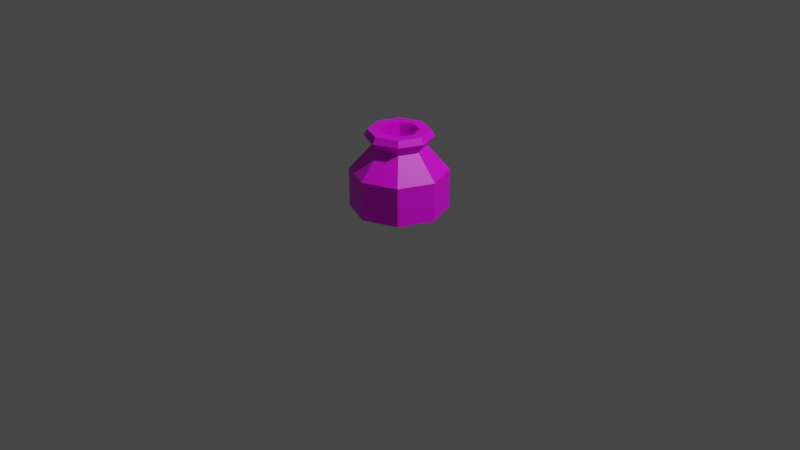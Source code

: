 # Source: Vase.blend  (saved by Blender 3.6.13; exported with 4.5.12 LTS)
import bpy
from mathutils import Matrix  # noqa: F401  (used for matrix-valued properties, if any)

bpy.ops.wm.read_factory_settings(use_empty=True)
scene = bpy.context.scene
scene.name = 'Scene'

# ---- collections
col_collection = bpy.data.collections.new('Collection'); scene.collection.children.link(col_collection)

# ---- images (referenced by path relative to the original .blend; pixels are not part of the script)
import os
ASSET_DIR = os.environ.get("B2B_ASSET_DIR", "")  # directory of the original .blend (textures are referenced by path, not embedded)
HERE = os.path.dirname(os.path.abspath(__file__))  # packed textures are extracted next to this script under _unpacked/

def load_image(name, relpath, width, height, colorspace="sRGB"):
    """Load a texture the original file referenced (path relative to the .blend, or extracted next to this script)."""
    p = next((c for c in (os.path.join(HERE, relpath), os.path.join(ASSET_DIR, relpath)) if relpath and os.path.exists(c)), "")
    if p:
        img = bpy.data.images.load(p, check_existing=True)
        img.name = name
    else:  # same state as the original file: an image datablock whose file is absent (Cycles renders it pink)
        img = bpy.data.images.new(name, width, height)
        img.source = "FILE"
        img.filepath = "//" + (relpath or name)
    img.colorspace_settings.name = colorspace
    return img
img_vaseuvmap_png = load_image('VaseUVMap.png', 'VaseUVMap.png', 1024, 1024, 'sRGB')

# ---- materials (node trees are filled in below, after node groups)
mat_material = bpy.data.materials.new('Material')
mat_material.use_transparent_shadow = False

# ---- material node trees
mat_material.use_nodes = True; mat_material.node_tree.nodes.clear()
_N = mat_material.node_tree.nodes; _L = mat_material.node_tree.links
n0 = _N.new('ShaderNodeBsdfPrincipled'); n0.name = 'Principled BSDF'; n0.location = (10, 300)
n0.distribution = 'GGX'
n0.subsurface_method = 'RANDOM_WALK_SKIN'
n0.inputs[3].default_value = 1.45
n0.inputs[27].default_value = (0.0, 0.0, 0.0, 1.0)
n0.inputs[28].default_value = 1.0
n1 = _N.new('ShaderNodeOutputMaterial'); n1.name = 'Material Output'; n1.location = (300, 300)
n2 = _N.new('ShaderNodeTexImage'); n2.name = 'Image Texture'; n2.location = (-280, 280)
n2.image = img_vaseuvmap_png
_L.new(n0.outputs[0], n1.inputs[0])
_L.new(n2.outputs[0], n0.inputs[0])
n1.is_active_output = True

# ---- world
world_world = bpy.data.worlds.new('World'); scene.world = world_world
world_world.use_nodes = True; world_world.node_tree.nodes.clear()
_N = world_world.node_tree.nodes; _L = world_world.node_tree.links
n0 = _N.new('ShaderNodeOutputWorld'); n0.name = 'World Output'; n0.location = (300, 300)
n1 = _N.new('ShaderNodeBackground'); n1.name = 'Background'; n1.location = (10, 300)
n1.inputs[0].default_value = (0.05088, 0.05088, 0.05088, 1.0)
_L.new(n1.outputs[0], n0.inputs[0])
n0.is_active_output = True
world_world.color = (0.05088, 0.05088, 0.05088)
world_world.use_sun_shadow = False
world_world.sun_shadow_jitter_overblur = 0.0

# ---- cameras
cam_camera = bpy.data.cameras.new('Camera')
cam_camera.clip_end = 100.0
cam_camera.ortho_scale = 7.314

# ---- lights
light_light = bpy.data.lights.new('Light', 'POINT')
light_light.transmission_factor = 0.0
light_light.energy = 1000.0
light_light.shadow_soft_size = 0.1
light_light.shadow_maximum_resolution = 0.006
light_light.use_absolute_resolution = True

# ---- meshes
me_cylinder = bpy.data.meshes.new('Cylinder')
me_cylinder.from_pydata([(2.376e-09, 0.1811, -0.5), (1.146e-09, 0.3462, 0.4081), (0.1281, 0.1281, -0.5), (0.2448, 0.2448, 0.4081), (0.1811, 0.0, -0.5), (0.3462, 0.0, 0.4081), (0.1281, -0.1281, -0.5), (0.2448, -0.2448, 0.4081), (2.376e-09, -0.1811, -0.5), (1.146e-09, -0.3462, 0.4081), (-0.1281, -0.1281, -0.5), (-0.2448, -0.2448, 0.4081), (-0.1811, 0.0, -0.5), (-0.3462, 0.0, 0.4081), (-0.1281, 0.1281, -0.5), (-0.2448, 0.2448, 0.4081), (0.0, 0.5, 0.05509), (0.3536, 0.3536, 0.05509), (0.5, 0.0, 0.05509), (0.3536, -0.3536, 0.05509), (0.0, -0.5, 0.05509), (-0.3536, -0.3536, 0.05509), (-0.5, 0.0, 0.05509), (-0.3536, 0.3536, 0.05509), (0.3536, 0.3536, -0.35), (0.5, 0.0, -0.35), (0.3536, -0.3536, -0.35), (0.0, -0.5, -0.35), (-0.3536, -0.3536, -0.35), (-0.5, 0.0, -0.35), (-0.3536, 0.3536, -0.35), (0.0, 0.5, -0.35), (1.697e-09, 0.2722, 0.3081), (0.1925, 0.1925, 0.3081), (0.2722, 0.0, 0.3081), (0.1925, -0.1925, 0.3081), (1.697e-09, -0.2722, 0.3081), (-0.1925, -0.1925, 0.3081), (-0.2722, 0.0, 0.3081), (-0.1925, 0.1925, 0.3081), (0.221, 0.221, 0.4724), (1.238e-09, 0.3126, 0.4724), (0.3126, 1.504e-10, 0.4724), (0.221, -0.221, 0.4724), (1.238e-09, -0.3126, 0.4724), (-0.221, -0.221, 0.4724), (-0.3126, 1.504e-10, 0.4724), (-0.221, 0.221, 0.4724), (0.14, 0.14, 0.4724), (-5.813e-10, 0.198, 0.4724), (0.198, -1.27e-09, 0.4724), (0.14, -0.14, 0.4724), (-5.813e-10, -0.198, 0.4724), (-0.14, -0.14, 0.4724), (-0.198, -1.27e-09, 0.4724), (-0.14, 0.14, 0.4724), (0.14, 0.14, 0.1694), (-5.813e-10, 0.198, 0.1694), (0.198, -1.27e-09, 0.1694), (0.14, -0.14, 0.1694), (-5.813e-10, -0.198, 0.1694), (-0.14, -0.14, 0.1694), (-0.198, -1.27e-09, 0.1694), (-0.14, 0.14, 0.1694), (0.2348, 0.2348, 0.05802), (-2.236e-09, 0.3321, 0.05802), (0.3321, -3.392e-09, 0.05802), (0.2348, -0.2348, 0.05802), (-2.236e-09, -0.3321, 0.05802), (-0.2348, -0.2348, 0.05802), (-0.3321, -3.392e-09, 0.05802), (-0.2348, 0.2348, 0.05802), (0.2348, 0.2348, -0.3536), (-2.236e-09, 0.3321, -0.3536), (0.3321, -3.392e-09, -0.3536), (0.2348, -0.2348, -0.3536), (-2.236e-09, -0.3321, -0.3536), (-0.2348, -0.2348, -0.3536), (-0.3321, -3.392e-09, -0.3536), (-0.2348, 0.2348, -0.3536)], [], [(32, 1, 3, 33), (33, 3, 5, 34), (34, 5, 7, 35), (35, 7, 9, 36), (36, 9, 11, 37), (37, 11, 13, 38), (5, 3, 40, 42), (38, 13, 15, 39), (39, 15, 1, 32), (0, 2, 4, 6, 8, 10, 12, 14), (30, 23, 16, 31), (29, 22, 23, 30), (28, 21, 22, 29), (27, 20, 21, 28), (26, 19, 20, 27), (25, 18, 19, 26), (24, 17, 18, 25), (31, 16, 17, 24), (0, 31, 24, 2), (2, 24, 25, 4), (4, 25, 26, 6), (6, 26, 27, 8), (8, 27, 28, 10), (10, 28, 29, 12), (12, 29, 30, 14), (14, 30, 31, 0), (23, 39, 32, 16), (22, 38, 39, 23), (21, 37, 38, 22), (20, 36, 37, 21), (19, 35, 36, 20), (18, 34, 35, 19), (17, 33, 34, 18), (16, 32, 33, 17), (47, 46, 54, 55), (11, 9, 44, 45), (1, 15, 47, 41), (3, 1, 41, 40), (7, 5, 42, 43), (13, 11, 45, 46), (9, 7, 43, 44), (15, 13, 46, 47), (50, 48, 56, 58), (45, 44, 52, 53), (43, 42, 50, 51), (40, 41, 49, 48), (41, 47, 55, 49), (46, 45, 53, 54), (44, 43, 51, 52), (42, 40, 48, 50), (57, 63, 71, 65), (55, 54, 62, 63), (53, 52, 60, 61), (51, 50, 58, 59), (48, 49, 57, 56), (49, 55, 63, 57), (54, 53, 61, 62), (52, 51, 59, 60), (67, 66, 74, 75), (62, 61, 69, 70), (60, 59, 67, 68), (58, 56, 64, 66), (63, 62, 70, 71), (61, 60, 68, 69), (59, 58, 66, 67), (56, 57, 65, 64), (72, 73, 79, 78, 77, 76, 75, 74), (64, 65, 73, 72), (65, 71, 79, 73), (70, 69, 77, 78), (68, 67, 75, 76), (66, 64, 72, 74), (71, 70, 78, 79), (69, 68, 76, 77)])
_uv = me_cylinder.uv_layers.new(name='UVMap')
_uv.uv.foreach_set('vector', [0.07018, 0.6306, 0.03026, 0.6194, 0.08877, 0.5529, 0.1085, 0.5881, 0.1085, 0.5881, 0.08877, 0.5529, 0.177, 0.5471, 0.1638, 0.5853, 0.1638, 0.5853, 0.177, 0.5471, 0.2439, 0.6049, 0.2065, 0.6237, 0.2065, 0.6237, 0.2439, 0.6049, 0.2503, 0.6928, 0.2107, 0.682, 0.2107, 0.682, 0.2503, 0.6928, 0.192, 0.7585, 0.1726, 0.7236, 0.1726, 0.7236, 0.192, 0.7585, 0.1043, 0.7637, 0.1173, 0.7253, 0.177, 0.5471, 0.08877, 0.5529, 0.07191, 0.5188, 0.1865, 0.5188, 0.1173, 0.7253, 0.1043, 0.7637, 0.03622, 0.7076, 0.07304, 0.6889, 0.07304, 0.6889, 0.03622, 0.7076, 0.03026, 0.6194, 0.07018, 0.6306, 0.6381, 0.2091, 0.6381, 0.1636, 0.6703, 0.1314, 0.7159, 0.1314, 0.7481, 0.1636, 0.7481, 0.2091, 0.7159, 0.2413, 0.6703, 0.2413, 0.208, 0.1594, 0.1507, 0.00112, 0.3638, 0.001959, 0.2915, 0.1533, 0.1527, 0.2229, 0.0003014, 0.1516, 0.1507, 0.00112, 0.208, 0.1594, 0.1592, 0.3074, 0.0003014, 0.3642, 0.0003014, 0.1516, 0.1527, 0.2229, 0.2208, 0.3646, 0.1484, 0.5163, 0.0003014, 0.3642, 0.1592, 0.3074, 0.3045, 0.3584, 0.362, 0.5168, 0.1484, 0.5163, 0.2208, 0.3646, 0.3596, 0.2947, 0.5121, 0.3657, 0.362, 0.5168, 0.3045, 0.3584, 0.353, 0.2103, 0.5115, 0.1535, 0.5121, 0.3657, 0.3596, 0.2947, 0.2915, 0.1533, 0.3638, 0.001959, 0.5115, 0.1535, 0.353, 0.2103, 0.2679, 0.222, 0.2915, 0.1533, 0.353, 0.2103, 0.2896, 0.2417, 0.2896, 0.2417, 0.353, 0.2103, 0.3596, 0.2947, 0.2927, 0.2705, 0.2927, 0.2705, 0.3596, 0.2947, 0.3045, 0.3584, 0.2741, 0.2931, 0.2741, 0.2931, 0.3045, 0.3584, 0.2208, 0.3646, 0.2445, 0.2959, 0.2445, 0.2959, 0.2208, 0.3646, 0.1592, 0.3074, 0.2227, 0.2761, 0.2227, 0.2761, 0.1592, 0.3074, 0.1527, 0.2229, 0.2196, 0.2472, 0.2196, 0.2472, 0.1527, 0.2229, 0.208, 0.1594, 0.2383, 0.2246, 0.2383, 0.2246, 0.208, 0.1594, 0.2915, 0.1533, 0.2679, 0.222, 0.6188, 0.3607, 0.6666, 0.257, 0.7276, 0.2533, 0.7677, 0.3607, 0.5144, 0.2551, 0.6215, 0.2164, 0.6666, 0.257, 0.6188, 0.3607, 0.515, 0.1076, 0.6197, 0.155, 0.6215, 0.2164, 0.5144, 0.2551, 0.6192, 0.001539, 0.6593, 0.1083, 0.6197, 0.155, 0.515, 0.1076, 0.7678, 0.001061, 0.72, 0.1048, 0.6593, 0.1083, 0.6192, 0.001539, 0.8729, 0.1063, 0.7653, 0.1459, 0.72, 0.1048, 0.7678, 0.001061, 0.8729, 0.2552, 0.7685, 0.2074, 0.7653, 0.1459, 0.8729, 0.1063, 0.7677, 0.3607, 0.7276, 0.2533, 0.7685, 0.2074, 0.8729, 0.2552, 0.6617, 0.8303, 0.6617, 0.9089, 0.6269, 0.8945, 0.6269, 0.8447, 0.192, 0.7585, 0.2503, 0.6928, 0.2785, 0.7024, 0.2086, 0.7925, 0.03026, 0.6194, 0.03622, 0.7076, 0.002093, 0.7251, 0.001838, 0.6098, 0.08877, 0.5529, 0.03026, 0.6194, 0.001838, 0.6098, 0.07191, 0.5188, 0.2439, 0.6049, 0.177, 0.5471, 0.1865, 0.5188, 0.2779, 0.5878, 0.1043, 0.7637, 0.192, 0.7585, 0.2086, 0.7925, 0.09508, 0.792, 0.2503, 0.6928, 0.2439, 0.6049, 0.2779, 0.5878, 0.2785, 0.7024, 0.03622, 0.7076, 0.1043, 0.7637, 0.09508, 0.792, 0.002093, 0.7251, 0.9304, 0.7547, 0.9308, 0.857, 0.8196, 0.8146, 0.8207, 0.8018, 0.6061, 0.9645, 0.5275, 0.9645, 0.5419, 0.9297, 0.5917, 0.9297, 0.4719, 0.9089, 0.4719, 0.8303, 0.5067, 0.8447, 0.5067, 0.8945, 0.5275, 0.7747, 0.6061, 0.7747, 0.5917, 0.8095, 0.5419, 0.8095, 0.6061, 0.7747, 0.6617, 0.8303, 0.6269, 0.8447, 0.5917, 0.8095, 0.6617, 0.9089, 0.6061, 0.9645, 0.5917, 0.9297, 0.6269, 0.8945, 0.5275, 0.9645, 0.4719, 0.9089, 0.5067, 0.8945, 0.5419, 0.9297, 0.4719, 0.8303, 0.5275, 0.7747, 0.5419, 0.8095, 0.5067, 0.8447, 0.3792, 0.85, 0.4136, 0.8175, 0.4692, 0.8388, 0.4032, 0.9047, 0.7545, 0.9308, 0.6815, 0.8576, 0.7908, 0.8097, 0.7984, 0.8199, 0.6812, 0.7542, 0.7541, 0.6807, 0.8022, 0.7895, 0.7925, 0.7971, 0.8579, 0.6808, 0.9304, 0.7547, 0.8207, 0.8018, 0.8141, 0.7913, 0.9308, 0.857, 0.8585, 0.9308, 0.8103, 0.8221, 0.8196, 0.8146, 0.8585, 0.9308, 0.7545, 0.9308, 0.7984, 0.8199, 0.8103, 0.8221, 0.6815, 0.8576, 0.6812, 0.7542, 0.7925, 0.7971, 0.7908, 0.8097, 0.7541, 0.6807, 0.8579, 0.6808, 0.8141, 0.7913, 0.8022, 0.7895, 0.6576, 0.3841, 0.7695, 0.4983, 0.619, 0.5665, 0.5983, 0.5372, 0.415, 0.7702, 0.3827, 0.7359, 0.4036, 0.6807, 0.4692, 0.7461, 0.3359, 0.7347, 0.3021, 0.7678, 0.2474, 0.7462, 0.3115, 0.6813, 0.2998, 0.8153, 0.3326, 0.849, 0.3091, 0.9037, 0.2456, 0.8367, 0.4136, 0.8175, 0.415, 0.7702, 0.4692, 0.7461, 0.4692, 0.8388, 0.3827, 0.7359, 0.3359, 0.7347, 0.3115, 0.6813, 0.4036, 0.6807, 0.3021, 0.7678, 0.2998, 0.8153, 0.2456, 0.8367, 0.2474, 0.7462, 0.3326, 0.849, 0.3792, 0.85, 0.4032, 0.9047, 0.3091, 0.9037, 0.9476, 0.3864, 0.9476, 0.4699, 0.8886, 0.529, 0.8051, 0.529, 0.746, 0.4699, 0.746, 0.3864, 0.8051, 0.3273, 0.8886, 0.3273, 0.7719, 0.6569, 0.6597, 0.7719, 0.5915, 0.6224, 0.6178, 0.6014, 0.6597, 0.7719, 0.4986, 0.7719, 0.5573, 0.6177, 0.5915, 0.6224, 0.3852, 0.6579, 0.3847, 0.4975, 0.5394, 0.5543, 0.5356, 0.5897, 0.4969, 0.3833, 0.6576, 0.3841, 0.5983, 0.5372, 0.5651, 0.5322, 0.7695, 0.4983, 0.7719, 0.6569, 0.6178, 0.6014, 0.619, 0.5665, 0.4986, 0.7719, 0.3852, 0.6579, 0.5356, 0.5897, 0.5573, 0.6177, 0.3847, 0.4975, 0.4969, 0.3833, 0.5651, 0.5322, 0.5394, 0.5543])
_ca = me_cylinder.color_attributes.new('Attribute', 'BYTE_COLOR', 'CORNER')
_ca.data.foreach_set('color', [0.6584, 0.3564, 0.2384, 1.0, 0.552, 0.2831, 0.1845, 1.0, 0.5457, 0.2789, 0.1812, 1.0, 0.5457, 0.2789, 0.1812, 1.0, 0.5457, 0.2789, 0.1812, 1.0, 0.5457, 0.2789, 0.1812, 1.0, 0.6445, 0.3467, 0.2307, 1.0, 0.5647, 0.2918, 0.1912, 1.0, 0.5647, 0.2918, 0.1912, 1.0, 0.6445, 0.3467, 0.2307, 1.0, 0.5457, 0.2789, 0.1812, 1.0, 0.5457, 0.2789, 0.1812, 1.0, 0.5457, 0.2789, 0.1812, 1.0, 0.5457, 0.2789, 0.1812, 1.0, 0.5583, 0.2874, 0.1878, 1.0, 0.6654, 0.3613, 0.2423, 1.0, 0.6654, 0.3613, 0.2423, 1.0, 0.5583, 0.2874, 0.1878, 1.0, 0.5457, 0.2789, 0.1812, 1.0, 0.5457, 0.2789, 0.1812, 1.0, 0.5457, 0.2789, 0.1812, 1.0, 0.5457, 0.2789, 0.1812, 1.0, 0.6376, 0.3419, 0.227, 1.0, 0.5583, 0.3005, 0.2051, 1.0, 0.6445, 0.3467, 0.2307, 1.0, 0.5457, 0.2789, 0.1812, 1.0, 0.552, 0.2831, 0.1845, 1.0, 0.6654, 0.3613, 0.2423, 1.0, 0.5583, 0.3005, 0.2051, 1.0, 0.6376, 0.3419, 0.227, 1.0, 0.5457, 0.2789, 0.1812, 1.0, 0.5457, 0.2789, 0.1812, 1.0, 0.5457, 0.2789, 0.1812, 1.0, 0.5457, 0.2789, 0.1812, 1.0, 0.552, 0.2831, 0.1845, 1.0, 0.6584, 0.3564, 0.2384, 1.0, 0.6654, 0.3613, 0.2423, 1.0, 0.5583, 0.2874, 0.1878, 1.0, 0.5457, 0.2789, 0.1812, 1.0, 0.6514, 0.3515, 0.2346, 1.0, 0.6654, 0.3613, 0.2423, 1.0, 0.6376, 0.3419, 0.227, 1.0, 0.5457, 0.2789, 0.1812, 1.0, 0.552, 0.2831, 0.1845, 1.0, 0.5457, 0.2789, 0.1812, 1.0, 0.6654, 0.3613, 0.2423, 1.0, 0.5457, 0.2789, 0.1812, 1.0, 0.5457, 0.2789, 0.1812, 1.0, 0.5457, 0.2831, 0.1845, 1.0, 0.5457, 0.2789, 0.1812, 1.0, 0.6654, 0.3613, 0.2423, 1.0, 0.5457, 0.2789, 0.1812, 1.0, 0.6654, 0.3613, 0.2423, 1.0, 0.5457, 0.2789, 0.1812, 1.0, 0.5457, 0.2789, 0.1812, 1.0, 0.5457, 0.2831, 0.1845, 1.0, 0.5457, 0.2789, 0.1812, 1.0, 0.5457, 0.2789, 0.1812, 1.0, 0.5457, 0.2789, 0.1812, 1.0, 0.6654, 0.3613, 0.2423, 1.0, 0.5457, 0.2789, 0.1812, 1.0, 0.6654, 0.3613, 0.2423, 1.0, 0.5457, 0.2789, 0.1812, 1.0, 0.5457, 0.2789, 0.1812, 1.0, 0.5457, 0.2789, 0.1812, 1.0, 0.6654, 0.3613, 0.2423, 1.0, 0.6654, 0.3613, 0.2423, 1.0, 0.5457, 0.2789, 0.1812, 1.0, 0.5457, 0.2789, 0.1812, 1.0, 0.5457, 0.2789, 0.1812, 1.0, 0.6654, 0.3613, 0.2423, 1.0, 0.5457, 0.2789, 0.1812, 1.0, 0.5457, 0.2789, 0.1812, 1.0, 0.5457, 0.2789, 0.1812, 1.0, 0.5457, 0.2789, 0.1812, 1.0, 0.5457, 0.2789, 0.1812, 1.0, 0.6654, 0.3613, 0.2423, 1.0, 0.5457, 0.2789, 0.1812, 1.0, 0.5457, 0.2789, 0.1812, 1.0, 0.5583, 0.2874, 0.1878, 1.0, 0.5583, 0.2874, 0.1878, 1.0, 0.5457, 0.2789, 0.1812, 1.0, 0.5457, 0.2789, 0.1812, 1.0, 0.5457, 0.2789, 0.1812, 1.0, 0.5457, 0.2789, 0.1812, 1.0, 0.5457, 0.2789, 0.1812, 1.0, 0.5457, 0.2789, 0.1812, 1.0, 0.6514, 0.3515, 0.2346, 1.0, 0.6514, 0.3515, 0.2346, 1.0, 0.5457, 0.2789, 0.1812, 1.0, 0.5457, 0.2789, 0.1812, 1.0, 0.6654, 0.3613, 0.2423, 1.0, 0.6654, 0.3613, 0.2423, 1.0, 0.5457, 0.2789, 0.1812, 1.0, 0.6654, 0.3613, 0.2423, 1.0, 0.6376, 0.3419, 0.227, 1.0, 0.6376, 0.3419, 0.227, 1.0, 0.6654, 0.3613, 0.2423, 1.0, 0.5457, 0.2831, 0.1845, 1.0, 0.5457, 0.2789, 0.1812, 1.0, 0.5457, 0.2789, 0.1812, 1.0, 0.5457, 0.2831, 0.1845, 1.0, 0.5457, 0.2789, 0.1812, 1.0, 0.552, 0.2831, 0.1845, 1.0, 0.552, 0.2831, 0.1845, 1.0, 0.5457, 0.2789, 0.1812, 1.0, 0.5457, 0.2789, 0.1812, 1.0, 0.6654, 0.3613, 0.2423, 1.0, 0.6654, 0.3613, 0.2423, 1.0, 0.5457, 0.2789, 0.1812, 1.0, 0.6584, 0.3564, 0.2384, 1.0, 0.5457, 0.2789, 0.1812, 1.0, 0.5457, 0.2789, 0.1812, 1.0, 0.5583, 0.3005, 0.2051, 1.0, 0.5457, 0.2789, 0.1812, 1.0, 0.6654, 0.3613, 0.2423, 1.0, 0.5457, 0.2789, 0.1812, 1.0, 0.5457, 0.2789, 0.1812, 1.0, 0.5583, 0.3005, 0.2051, 1.0, 0.5457, 0.2789, 0.1812, 1.0, 0.5457, 0.2789, 0.1812, 1.0, 0.6654, 0.3613, 0.2423, 1.0, 0.5457, 0.2789, 0.1812, 1.0, 0.5457, 0.2789, 0.1812, 1.0, 0.6654, 0.3613, 0.2423, 1.0, 0.5457, 0.2789, 0.1812, 1.0, 0.6654, 0.3613, 0.2423, 1.0, 0.5457, 0.2789, 0.1812, 1.0, 0.6654, 0.3613, 0.2423, 1.0, 0.5647, 0.2918, 0.1912, 1.0, 0.5457, 0.2789, 0.1812, 1.0, 0.6654, 0.3613, 0.2423, 1.0, 0.5457, 0.2789, 0.1812, 1.0, 0.5457, 0.2789, 0.1812, 1.0, 0.5647, 0.2918, 0.1912, 1.0, 0.6654, 0.3613, 0.2423, 1.0, 0.5457, 0.2789, 0.1812, 1.0, 0.6584, 0.3564, 0.2384, 1.0, 0.5457, 0.2789, 0.1812, 1.0, 0.5457, 0.2789, 0.1812, 1.0, 0.5457, 0.2789, 0.1812, 1.0, 0.6654, 0.3613, 0.2423, 1.0, 0.5906, 0.3095, 0.2016, 1.0, 0.5457, 0.2789, 0.1812, 1.0, 0.5457, 0.2789, 0.1812, 1.0, 0.5583, 0.2874, 0.1878, 1.0, 0.5457, 0.2789, 0.1812, 1.0, 0.5457, 0.2789, 0.1812, 1.0, 0.552, 0.2831, 0.1845, 1.0, 0.5457, 0.2789, 0.1812, 1.0, 0.5457, 0.2789, 0.1812, 1.0, 0.5457, 0.2789, 0.1812, 1.0, 0.5457, 0.2789, 0.1812, 1.0, 0.552, 0.2831, 0.1845, 1.0, 0.5457, 0.2789, 0.1812, 1.0, 0.552, 0.2831, 0.1845, 1.0, 0.5457, 0.2789, 0.1812, 1.0, 0.6445, 0.3467, 0.2307, 1.0, 0.6654, 0.3613, 0.2423, 1.0, 0.5457, 0.2789, 0.1812, 1.0, 0.6376, 0.3419, 0.227, 1.0, 0.5457, 0.2789, 0.1812, 1.0, 0.5457, 0.2789, 0.1812, 1.0, 0.6654, 0.3613, 0.2423, 1.0, 0.5583, 0.2874, 0.1878, 1.0, 0.5457, 0.2789, 0.1812, 1.0, 0.5457, 0.2789, 0.1812, 1.0, 0.5457, 0.2789, 0.1812, 1.0, 0.5457, 0.2789, 0.1812, 1.0, 0.6376, 0.3419, 0.227, 1.0, 0.6654, 0.3613, 0.2423, 1.0, 0.5457, 0.2789, 0.1812, 1.0, 0.6584, 0.3564, 0.2384, 1.0, 0.5647, 0.2918, 0.1912, 1.0, 0.0865, 0.04971, 0.0356, 1.0, 0.0865, 0.04971, 0.0356, 1.0, 0.5457, 0.2789, 0.1812, 1.0, 0.5457, 0.2789, 0.1812, 1.0, 0.5457, 0.2789, 0.1812, 1.0, 0.5457, 0.2789, 0.1812, 1.0, 0.5457, 0.2789, 0.1812, 1.0, 0.6654, 0.3613, 0.2423, 1.0, 0.6584, 0.3564, 0.2384, 1.0, 0.5457, 0.2789, 0.1812, 1.0, 0.552, 0.2831, 0.1845, 1.0, 0.5457, 0.2789, 0.1812, 1.0, 0.5457, 0.2789, 0.1812, 1.0, 0.5647, 0.2918, 0.1912, 1.0, 0.5457, 0.2789, 0.1812, 1.0, 0.5457, 0.2789, 0.1812, 1.0, 0.5457, 0.2789, 0.1812, 1.0, 0.5457, 0.2789, 0.1812, 1.0, 0.6654, 0.3613, 0.2423, 1.0, 0.5457, 0.2789, 0.1812, 1.0, 0.5457, 0.2789, 0.1812, 1.0, 0.5906, 0.3095, 0.2016, 1.0, 0.5457, 0.2789, 0.1812, 1.0, 0.5457, 0.2789, 0.1812, 1.0, 0.5457, 0.2789, 0.1812, 1.0, 0.5457, 0.2789, 0.1812, 1.0, 0.6654, 0.3613, 0.2423, 1.0, 0.552, 0.2831, 0.1845, 1.0, 0.5647, 0.2918, 0.1912, 1.0, 0.6584, 0.3564, 0.2384, 1.0, 0.0865, 0.04971, 0.0356, 1.0, 0.0865, 0.04971, 0.0356, 1.0, 0.0865, 0.04971, 0.0356, 1.0, 0.0865, 0.04971, 0.0356, 1.0, 0.5457, 0.2789, 0.1812, 1.0, 0.5906, 0.3095, 0.2016, 1.0, 0.0865, 0.04971, 0.0356, 1.0, 0.0865, 0.04971, 0.0356, 1.0, 0.5457, 0.2789, 0.1812, 1.0, 0.5457, 0.2789, 0.1812, 1.0, 0.0865, 0.04971, 0.03689, 1.0, 0.0865, 0.04971, 0.0356, 1.0, 0.5457, 0.2789, 0.1812, 1.0, 0.6584, 0.3564, 0.2384, 1.0, 0.0865, 0.04971, 0.0356, 1.0, 0.1384, 0.1022, 0.08866, 1.0, 0.5647, 0.2918, 0.1912, 1.0, 0.5457, 0.2789, 0.1812, 1.0, 0.0865, 0.04971, 0.0356, 1.0, 0.0865, 0.04971, 0.0356, 1.0, 0.5457, 0.2789, 0.1812, 1.0, 0.5457, 0.2789, 0.1812, 1.0, 0.0865, 0.04971, 0.0356, 1.0, 0.0865, 0.04971, 0.0356, 1.0, 0.5906, 0.3095, 0.2016, 1.0, 0.5457, 0.2789, 0.1812, 1.0, 0.0865, 0.04971, 0.0356, 1.0, 0.0865, 0.04971, 0.0356, 1.0, 0.5457, 0.2789, 0.1812, 1.0, 0.5457, 0.2789, 0.1812, 1.0, 0.1384, 0.1022, 0.08866, 1.0, 0.0865, 0.04971, 0.03689, 1.0, 0.0865, 0.04971, 0.0356, 1.0, 0.0865, 0.04971, 0.0356, 1.0, 0.0356, 0.02122, 0.01521, 1.0, 0.0356, 0.02122, 0.01521, 1.0, 0.0865, 0.04971, 0.0356, 1.0, 0.0865, 0.04971, 0.0356, 1.0, 0.0865, 0.04971, 0.0356, 1.0, 0.0865, 0.04971, 0.0356, 1.0, 0.0865, 0.04971, 0.03689, 1.0, 0.1384, 0.1022, 0.08866, 1.0, 0.0865, 0.04971, 0.0356, 1.0, 0.0865, 0.04971, 0.0356, 1.0, 0.0865, 0.04971, 0.0356, 1.0, 0.0865, 0.04971, 0.0356, 1.0, 0.09306, 0.05613, 0.04231, 1.0, 0.0865, 0.04971, 0.0356, 1.0, 0.0865, 0.04971, 0.0356, 1.0, 0.0865, 0.04971, 0.0356, 1.0, 0.0865, 0.04971, 0.0356, 1.0, 0.0865, 0.04971, 0.0356, 1.0, 0.0865, 0.04971, 0.0356, 1.0, 0.0865, 0.04971, 0.03689, 1.0, 0.0865, 0.04971, 0.0356, 1.0, 0.0865, 0.04971, 0.0356, 1.0, 0.1384, 0.1022, 0.08866, 1.0, 0.0865, 0.04971, 0.0356, 1.0, 0.0865, 0.04971, 0.0356, 1.0, 0.0865, 0.04971, 0.0356, 1.0, 0.0865, 0.04971, 0.0356, 1.0, 0.0865, 0.04971, 0.0356, 1.0, 0.0865, 0.04971, 0.0356, 1.0, 0.09306, 0.05613, 0.04231, 1.0, 0.0356, 0.02122, 0.01521, 1.0, 0.0356, 0.02122, 0.01521, 1.0, 0.0356, 0.02122, 0.01521, 1.0, 0.0356, 0.02122, 0.01521, 1.0, 0.0356, 0.02122, 0.01521, 1.0, 0.04374, 0.02843, 0.02315, 1.0, 0.0356, 0.02122, 0.01521, 1.0, 0.0356, 0.02122, 0.01521, 1.0, 0.09306, 0.05613, 0.04231, 1.0, 0.0865, 0.04971, 0.0356, 1.0, 0.0356, 0.02122, 0.01521, 1.0, 0.0356, 0.02122, 0.01521, 1.0, 0.0865, 0.04971, 0.0356, 1.0, 0.0865, 0.04971, 0.0356, 1.0, 0.0356, 0.02122, 0.01521, 1.0, 0.0356, 0.02122, 0.01521, 1.0, 0.0865, 0.04971, 0.0356, 1.0, 0.0865, 0.04971, 0.0356, 1.0, 0.0356, 0.02122, 0.01521, 1.0, 0.0356, 0.02122, 0.01521, 1.0, 0.0865, 0.04971, 0.0356, 1.0, 0.0865, 0.04971, 0.0356, 1.0, 0.0356, 0.02122, 0.01521, 1.0, 0.04374, 0.02843, 0.02315, 1.0, 0.0865, 0.04971, 0.0356, 1.0, 0.09306, 0.05613, 0.04231, 1.0, 0.0356, 0.02122, 0.01521, 1.0, 0.0356, 0.02122, 0.01521, 1.0, 0.0865, 0.04971, 0.0356, 1.0, 0.0865, 0.04971, 0.0356, 1.0, 0.0356, 0.02122, 0.01521, 1.0, 0.0356, 0.02122, 0.01521, 1.0, 0.0865, 0.04971, 0.0356, 1.0, 0.0865, 0.04971, 0.0356, 1.0, 0.04374, 0.02843, 0.02315, 1.0, 0.0356, 0.02122, 0.01521, 1.0])
me_cylinder.materials.append(mat_material)
me_cylinder.update()

# ---- objects
ob_light = bpy.data.objects.new('Light', light_light)
ob_camera = bpy.data.objects.new('Camera', cam_camera)
ob_cylinder = bpy.data.objects.new('Cylinder', me_cylinder)

# ---- transforms, parenting, visibility, modifiers, constraints
ob_light.location = (4.076, 1.005, 5.904)
ob_light.rotation_euler = (0.6503, 0.05522, 1.866)
ob_light.lock_rotations_4d = False
ob_light.empty_display_type = 'ARROWS'
ob_light.color = (0.0, 0.0, 0.0, 0.0)
ob_light.lineart.crease_threshold = 0.0
ob_camera.location = (7.359, -6.926, 4.958)
ob_camera.rotation_euler = (1.109, 0.0, 0.8149)
ob_camera.lock_rotations_4d = False
ob_camera.empty_display_type = 'ARROWS'
ob_camera.color = (0.0, 0.0, 0.0, 0.0)
ob_camera.display_type = 'WIRE'
ob_camera.lineart.crease_threshold = 0.0
ob_cylinder.location = (0.0, 0.0, 0.5)

# ---- collection membership
col_collection.objects.link(ob_light)
col_collection.objects.link(ob_camera)
col_collection.objects.link(ob_cylinder)

# ---- scene / render settings (as saved in the file)
scene.camera = ob_camera
scene.frame_start = 1; scene.frame_end = 250; scene.frame_set(1)
scene.render.engine = 'BLENDER_EEVEE_NEXT'
scene.cycles.sampling_pattern = 'TABULATED_SOBOL'
scene.view_settings.view_transform = 'Filmic'
bpy.context.view_layer.update()
